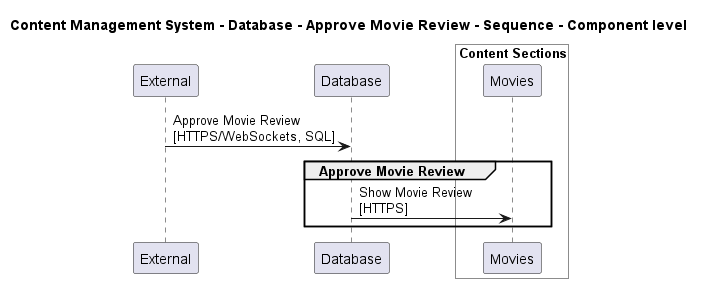

The diagram above was rendered by PlantUML. Its source (embedded in the PNG):
@startuml

title Content Management System - Database - Approve Movie Review - Sequence - Component level

participant "External" as C4InterFlow.SoftwareSystems.ExternalSystem
participant "Database" as ContentManagementSystem.SoftwareSystems.Database

box "Admin" #White
    
box "Content Sections" #White
    participant "Movies" as ContentManagementSystem.SoftwareSystems.Admin.Containers.ContentSections.Components.Movies
end box

end box


C4InterFlow.SoftwareSystems.ExternalSystem -> ContentManagementSystem.SoftwareSystems.Database : Approve Movie Review\n[HTTPS/WebSockets, SQL]
group Approve Movie Review
ContentManagementSystem.SoftwareSystems.Database -> ContentManagementSystem.SoftwareSystems.Admin.Containers.ContentSections.Components.Movies : Show Movie Review\n[HTTPS]
end


@enduml